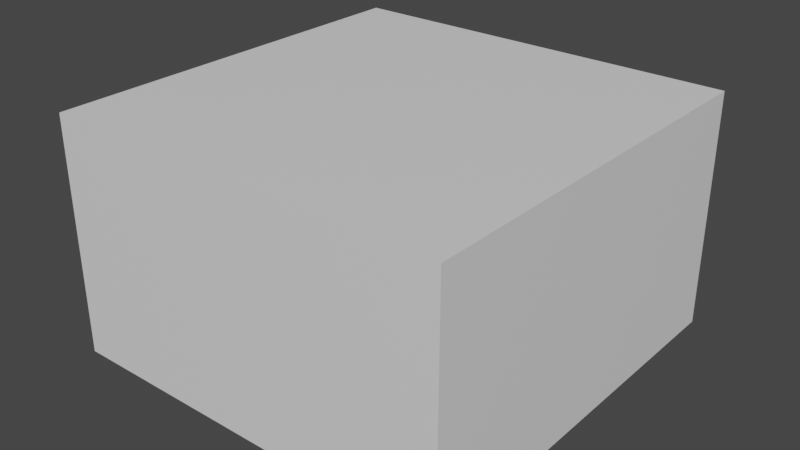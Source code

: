 # Source: management.blend  (saved by Blender 3.3.6; exported with 4.5.12 LTS)
import bpy
from mathutils import Matrix  # noqa: F401  (used for matrix-valued properties, if any)

bpy.ops.wm.read_factory_settings(use_empty=True)
scene = bpy.context.scene
scene.name = 'Scene'

# ---- collections
col_collection = bpy.data.collections.new('Collection'); scene.collection.children.link(col_collection)

# ---- materials (node trees are filled in below, after node groups)
mat_material = bpy.data.materials.new('Material')
mat_material.alpha_threshold = 0.0
mat_material.use_transparent_shadow = False
mat_material.roughness = 0.5
mat_material.line_color = (0.0, 0.0, 0.0, 1.0)

# ---- material node trees
mat_material.use_nodes = True; mat_material.node_tree.nodes.clear()
_N = mat_material.node_tree.nodes; _L = mat_material.node_tree.links
n0 = _N.new('ShaderNodeOutputMaterial'); n0.name = 'Material Output'; n0.location = (300, 300)
n1 = _N.new('ShaderNodeBsdfPrincipled'); n1.name = 'Principled BSDF'; n1.location = (10, 300)
n1.distribution = 'GGX'
n1.subsurface_method = 'RANDOM_WALK_SKIN'
n1.inputs[3].default_value = 1.45
n1.inputs[27].default_value = (0.0, 0.0, 0.0, 1.0)
n1.inputs[28].default_value = 1.0
_L.new(n1.outputs[0], n0.inputs[0])
n0.is_active_output = True

# ---- world
world_world = bpy.data.worlds.new('World'); scene.world = world_world
world_world.use_nodes = True; world_world.node_tree.nodes.clear()
_N = world_world.node_tree.nodes; _L = world_world.node_tree.links
n0 = _N.new('ShaderNodeOutputWorld'); n0.name = 'World Output'; n0.location = (300, 300)
n1 = _N.new('ShaderNodeBackground'); n1.name = 'Background'; n1.location = (10, 300)
n1.inputs[0].default_value = (0.05088, 0.05088, 0.05088, 1.0)
_L.new(n1.outputs[0], n0.inputs[0])
n0.is_active_output = True
world_world.color = (0.05088, 0.05088, 0.05088)
world_world.use_sun_shadow = False
world_world.sun_shadow_jitter_overblur = 0.0

# ---- meshes
me_cube = bpy.data.meshes.new('Cube')
me_cube.from_pydata([(11.91, 11.91, 13.0), (11.91, 11.91, -1.0), (11.91, -11.91, 13.0), (11.91, -11.91, -1.0), (-11.91, 11.91, 13.0), (-11.91, 11.91, -1.0), (-11.91, -11.91, 13.0), (-11.91, -11.91, -1.0)], [], [(0, 2, 6, 4), (3, 7, 6, 2), (7, 5, 4, 6), (5, 7, 3, 1), (1, 3, 2, 0), (5, 1, 0, 4)])
_uv = me_cube.uv_layers.new(name='UVMap')
_uv.uv.foreach_set('vector', [0.625, 0.5, 0.625, 0.75, 0.875, 0.75, 0.875, 0.5, 0.375, 0.75, 0.375, 1.0, 0.625, 1.0, 0.625, 0.75, 0.375, 0.0, 0.375, 0.25, 0.625, 0.25, 0.625, 0.0, 0.125, 0.5, 0.125, 0.75, 0.375, 0.75, 0.375, 0.5, 0.375, 0.5, 0.375, 0.75, 0.625, 0.75, 0.625, 0.5, 0.375, 0.25, 0.375, 0.5, 0.625, 0.5, 0.625, 0.25])
me_cube.materials.append(mat_material)
me_cube.use_mirror_vertex_groups = False
me_cube.update()

# ---- objects
ob_cube = bpy.data.objects.new('Cube', me_cube)

# ---- transforms, parenting, visibility, modifiers, constraints
ob_cube.location = (0.0, 0.0, 1.0)
ob_cube.lock_rotations_4d = False
ob_cube.empty_display_type = 'ARROWS'
ob_cube.lineart.crease_threshold = 0.0

# ---- collection membership
col_collection.objects.link(ob_cube)

# ---- scene / render settings (as saved in the file)
scene.frame_start = 1; scene.frame_end = 250; scene.frame_set(1)
scene.render.engine = 'BLENDER_EEVEE_NEXT'
scene.cycles.sampling_pattern = 'TABULATED_SOBOL'
scene.cycles.use_light_tree = False
scene.view_settings.view_transform = 'Filmic'
bpy.context.view_layer.update()

# ---- added for rendering (the .blend has no active camera and no usable light): camera, sun
cam_auto = bpy.data.cameras.new('AutoCamera')
cam_auto.lens = 50.0
cam_auto.sensor_width = 36.0
cam_auto.clip_end = 1000.0
ob_auto_camera = bpy.data.objects.new('AutoCamera', cam_auto)
scene.collection.objects.link(ob_auto_camera)
ob_auto_camera.location = (33.7614, -40.5137, 34.0091)
ob_auto_camera.rotation_euler = (1.09748, -7.21219e-08, 0.694738)
scene.camera = ob_auto_camera
light_auto_sun = bpy.data.lights.new('AutoSun', 'SUN')
light_auto_sun.energy = 3.0
light_auto_sun.angle = 0.0523599
ob_auto_sun = bpy.data.objects.new('AutoSun', light_auto_sun)
scene.collection.objects.link(ob_auto_sun)
ob_auto_sun.rotation_euler = (0.872665, 0.174533, 0.523599)
bpy.context.view_layer.update()
